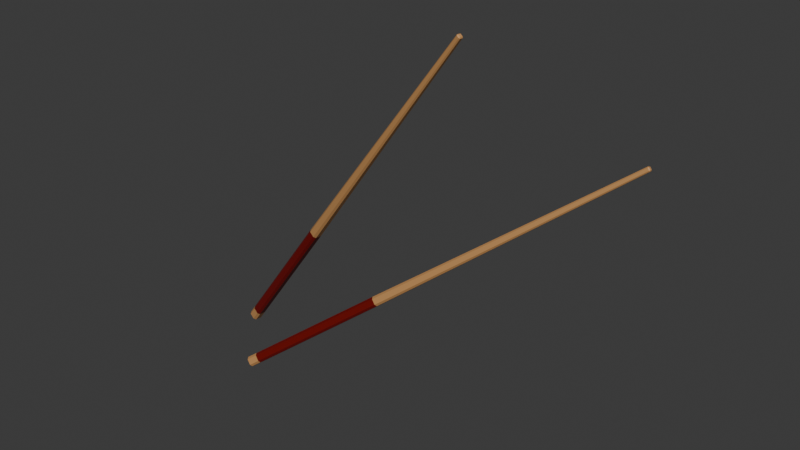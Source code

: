 # Source: doidua.blend  (saved by Blender 4.5.90; exported with 4.5.12 LTS)
import bpy
from mathutils import Matrix  # noqa: F401  (used for matrix-valued properties, if any)

bpy.ops.wm.read_factory_settings(use_empty=True)
scene = bpy.context.scene
scene.name = 'Scene'

# ---- collections
col_collection = bpy.data.collections.new('Collection'); scene.collection.children.link(col_collection)

# ---- materials (node trees are filled in below, after node groups)
mat_material_003 = bpy.data.materials.new('Material.003')
mat_material_003.diffuse_color = (0.5679, 0.2864, 0.103, 1.0)
mat_material_003.roughness = 0.5
mat_material_004 = bpy.data.materials.new('Material.004')
mat_material_004.diffuse_color = (0.1138, 0.1031, 0.165, 1.0)
mat_material_004.roughness = 0.5

# ---- material node trees
mat_material_003.use_nodes = True; mat_material_003.node_tree.nodes.clear()
_N = mat_material_003.node_tree.nodes; _L = mat_material_003.node_tree.links
n0 = _N.new('ShaderNodeBsdfPrincipled'); n0.name = 'Principled BSDF'; n0.location = (-200, 100)
n0.inputs[0].default_value = (0.5679, 0.2864, 0.103, 1.0)
n1 = _N.new('ShaderNodeOutputMaterial'); n1.name = 'Material Output'; n1.location = (200, 100)
n2 = _N.new('ShaderNodeNormalMap'); n2.name = 'Normal Map'; n2.location = (-600, -600)
n2.label = 'Normal/Map'
n2.inputs[0].default_value = 0.0
_L.new(n0.outputs[0], n1.inputs[0])
_L.new(n2.outputs[0], n0.inputs[5])
n1.is_active_output = True
mat_material_004.use_nodes = True; mat_material_004.node_tree.nodes.clear()
_N = mat_material_004.node_tree.nodes; _L = mat_material_004.node_tree.links
n0 = _N.new('ShaderNodeBsdfPrincipled'); n0.name = 'Principled BSDF'; n0.location = (-200, 100)
n0.inputs[0].default_value = (0.165, 0.0007905, 0.0, 1.0)
n1 = _N.new('ShaderNodeOutputMaterial'); n1.name = 'Material Output'; n1.location = (200, 100)
n2 = _N.new('ShaderNodeNormalMap'); n2.name = 'Normal Map'; n2.location = (-600, -600)
n2.label = 'Normal/Map'
n2.inputs[0].default_value = 0.0
_L.new(n0.outputs[0], n1.inputs[0])
_L.new(n2.outputs[0], n0.inputs[5])
n1.is_active_output = True

# ---- world
world_world = bpy.data.worlds.new('World'); scene.world = world_world
world_world.use_nodes = True; world_world.node_tree.nodes.clear()
_N = world_world.node_tree.nodes; _L = world_world.node_tree.links
n0 = _N.new('ShaderNodeOutputWorld'); n0.name = 'World Output'; n0.location = (200, 100)
n1 = _N.new('ShaderNodeBackground'); n1.name = 'Background'; n1.location = (-200, 100)
n1.inputs[0].default_value = (0.05088, 0.05088, 0.05088, 1.0)
_L.new(n1.outputs[0], n0.inputs[0])
n0.is_active_output = True
world_world.color = (0.05088, 0.05088, 0.05088)
world_world.sun_shadow_jitter_overblur = 0.0

# ---- meshes
me_cube_006 = bpy.data.meshes.new('Cube.006')
me_cube_006.from_pydata([(-9.983, -0.1021, -0.1732), (-9.983, -0.1732, -0.1021), (-10.05, -0.1021, -0.1021), (-9.983, -0.1732, 0.1021), (-9.983, -0.1021, 0.1732), (-10.05, -0.1021, 0.1021), (-9.983, 0.1021, -0.1732), (-10.05, 0.1021, -0.1021), (-9.983, 0.1732, -0.1021), (-9.983, 0.1021, 0.1732), (-9.983, 0.1732, 0.1021), (-10.05, 0.1021, 0.1021), (6.353, -0.04218, -0.07159), (6.383, -0.04218, -0.04218), (6.353, -0.07158, -0.04218), (6.353, -0.04218, 0.07158), (6.353, -0.07158, 0.04217), (6.383, -0.04218, 0.04217), (6.353, 0.04218, -0.07159), (6.353, 0.07158, -0.04218), (6.383, 0.04218, -0.04218), (6.353, 0.04218, 0.07158), (6.383, 0.04218, 0.04217), (6.353, 0.07158, 0.04217), (-3.771, 0.09441, -0.1602), (-3.771, 0.1602, -0.09441), (-3.771, 0.09441, 0.1602), (-3.771, 0.1602, 0.09441), (-3.771, -0.09441, -0.1602), (-3.771, -0.1602, -0.09441), (-3.771, -0.09441, 0.1602), (-3.771, -0.1602, 0.09441), (-9.535, 0.1015, -0.1723), (-9.535, 0.1723, 0.1015), (-9.535, -0.1723, -0.1015), (-9.535, -0.1015, 0.1723), (-9.535, 0.1723, -0.1015), (-9.535, 0.1015, 0.1723), (-9.535, -0.1015, -0.1723), (-9.535, -0.1723, 0.1015)], [], [(0, 1, 2), (3, 4, 5), (6, 7, 8), (9, 10, 11), (12, 13, 14), (15, 16, 17), (18, 19, 20), (21, 22, 23), (6, 0, 2, 7), (1, 3, 5, 2), (4, 9, 11, 5), (10, 8, 7, 11), (32, 6, 8, 36), (26, 21, 23, 27), (22, 20, 19, 23), (12, 18, 20, 13), (21, 15, 17, 22), (16, 14, 13, 17), (28, 12, 14, 29), (35, 4, 3, 39), (24, 18, 12, 28), (2, 5, 11, 7), (34, 39, 3, 1), (37, 9, 4, 35), (25, 27, 23, 19), (20, 22, 17, 13), (36, 33, 27, 25), (21, 26, 30, 15), (14, 16, 31, 29), (32, 24, 28, 38), (15, 30, 31, 16), (38, 28, 29, 34), (37, 26, 27, 33), (18, 24, 25, 19), (9, 37, 33, 10), (0, 38, 34, 1), (6, 32, 38, 0), (8, 10, 33, 36), (26, 37, 35, 30), (29, 31, 39, 34), (30, 35, 39, 31), (24, 32, 36, 25)])
me_cube_006.polygons.foreach_set('use_smooth', [True] * 42)
me_cube_006.polygons.foreach_set('material_index', [0, 0, 0, 0, 0, 0, 0, 0, 0, 0, 0, 0, 0, 0, 0, 0, 0, 0, 0, 0, 0, 0, 0, 0, 0, 0, 1, 0, 0, 1, 0, 1, 1, 0, 0, 0, 0, 0, 1, 1, 1, 1])
_k = set([(0, 1), (0, 2), (0, 6), (0, 38), (1, 2), (1, 3), (1, 34), (2, 5), (2, 7), (3, 4), (3, 5), (3, 39), (4, 5), (4, 9), (4, 35), (5, 11), (6, 7), (6, 8), (6, 32), (7, 8), (7, 11), (8, 10), (8, 36), (9, 10), (9, 11), (9, 37), (10, 11), (10, 33), (12, 13), (12, 14), (12, 18), (12, 28), (13, 14), (13, 17), (13, 20), (14, 16), (14, 29), (15, 16), (15, 17), (15, 21), (15, 30), (16, 17), (16, 31), (17, 22), (18, 19), (18, 20), (18, 24), (19, 20), (19, 23), (19, 25), (20, 22), (21, 22), (21, 23), (21, 26), (22, 23), (23, 27), (24, 32), (25, 36), (26, 37), (27, 33), (28, 38), (29, 34), (30, 35), (31, 39)])
me_cube_006.attributes.new('sharp_edge', 'BOOLEAN', 'EDGE').data.foreach_set('value', [ (min(e.vertices), max(e.vertices)) in _k for e in me_cube_006.edges])
_uv = me_cube_006.uv_layers.new(name='UVMap')
_uv.uv.foreach_set('vector', [0.1257, 0.6986, 0.1257, 0.75, 0.125, 0.6986, 0.5736, 0.9993, 0.625, 0.9993, 0.5736, 1.0, 0.1257, 0.5514, 0.125, 0.5514, 0.1257, 0.5, 0.625, 0.2507, 0.5736, 0.2507, 0.5736, 0.202, 0.3743, 0.6986, 0.4238, 0.6986, 0.4092, 0.7505, 0.6255, 0.7158, 0.5736, 0.7507, 0.5736, 0.7012, 0.3743, 0.5514, 0.4092, 0.4995, 0.4238, 0.5514, 0.6255, 0.5342, 0.5736, 0.5488, 0.5736, 0.4993, 0.1257, 0.5514, 0.1257, 0.6986, 0.125, 0.6986, 0.125, 0.5514, 0.4264, 0.9993, 0.5736, 0.9993, 0.5736, 1.0, 0.4264, 1.0, 0.8743, 0.6986, 0.8743, 0.5514, 0.875, 0.5514, 0.875, 0.6986, 0.5736, 0.2507, 0.4264, 0.2507, 0.4264, 0.1986, 0.5736, 0.202, 0.1313, 0.5514, 0.1257, 0.5514, 0.1257, 0.5, 0.1321, 0.5, 0.6252, 0.3389, 0.6255, 0.5342, 0.5736, 0.4993, 0.5736, 0.328, 0.5736, 0.5488, 0.4238, 0.5514, 0.4092, 0.4995, 0.5736, 0.4993, 0.3743, 0.6986, 0.3743, 0.5514, 0.4238, 0.5514, 0.4238, 0.6986, 0.6255, 0.5342, 0.6255, 0.7158, 0.5736, 0.7012, 0.5736, 0.5488, 0.5736, 0.7507, 0.4092, 0.7505, 0.4238, 0.6986, 0.5736, 0.7012, 0.203, 0.6986, 0.3743, 0.6986, 0.4092, 0.7505, 0.2139, 0.7502, 0.625, 0.9929, 0.625, 0.9993, 0.5736, 0.9993, 0.5736, 0.9937, 0.203, 0.5514, 0.3743, 0.5514, 0.3743, 0.6986, 0.203, 0.6986, 0.4264, 0.05135, 0.5736, 0.05135, 0.5736, 0.202, 0.4264, 0.1986, 0.426, 0.9937, 0.5736, 0.9937, 0.5736, 0.9993, 0.4264, 0.9993, 0.8687, 0.551, 0.8743, 0.5514, 0.8743, 0.6986, 0.8687, 0.699, 0.421, 0.3281, 0.5736, 0.328, 0.5736, 0.4993, 0.4092, 0.4995, 0.4238, 0.5514, 0.5736, 0.5488, 0.5736, 0.7012, 0.4238, 0.6986, 0.426, 0.2563, 0.5736, 0.2563, 0.5736, 0.328, 0.421, 0.3281, 0.6255, 0.5342, 0.7969, 0.546, 0.7969, 0.704, 0.6255, 0.7158, 0.4092, 0.7505, 0.5736, 0.7507, 0.5736, 0.922, 0.421, 0.9219, 0.1313, 0.5514, 0.203, 0.5514, 0.203, 0.6986, 0.1313, 0.6986, 0.6255, 0.7158, 0.6252, 0.9111, 0.5736, 0.922, 0.5736, 0.7507, 0.1313, 0.6986, 0.203, 0.6986, 0.2139, 0.7502, 0.1321, 0.75, 0.625, 0.2571, 0.6252, 0.3389, 0.5736, 0.328, 0.5736, 0.2563, 0.3743, 0.5514, 0.203, 0.5514, 0.2139, 0.4998, 0.4092, 0.4995, 0.625, 0.2507, 0.625, 0.2571, 0.5736, 0.2563, 0.5736, 0.2507, 0.1257, 0.6986, 0.1313, 0.6986, 0.1321, 0.75, 0.1257, 0.75, 0.1257, 0.5514, 0.1313, 0.5514, 0.1313, 0.6986, 0.1257, 0.6986, 0.4264, 0.2507, 0.5736, 0.2507, 0.5736, 0.2563, 0.426, 0.2563, 0.7969, 0.546, 0.8687, 0.551, 0.8687, 0.699, 0.7969, 0.704, 0.421, 0.9219, 0.5736, 0.922, 0.5736, 0.9937, 0.426, 0.9937, 0.6252, 0.9111, 0.625, 0.9929, 0.5736, 0.9937, 0.5736, 0.922, 0.203, 0.5514, 0.1313, 0.5514, 0.1321, 0.5, 0.2139, 0.4998])
me_cube_006.materials.append(mat_material_003)
me_cube_006.materials.append(mat_material_004)
me_cube_006.update()
me_cube_006.normals_split_custom_set([tuple(v) for v in zip(*[iter([-0.5774, -0.5773, -0.5774, -0.5774, -0.5773, -0.5774, -0.5774, -0.5773, -0.5774, -0.5773, -0.5774, 0.5773, -0.5773, -0.5774, 0.5773, -0.5773, -0.5774, 0.5773, -0.5773, 0.5774, -0.5773, -0.5773, 0.5774, -0.5773, -0.5773, 0.5774, -0.5773, -0.5774, 0.5773, 0.5774, -0.5774, 0.5773, 0.5774, -0.5774, 0.5773, 0.5774, 0.5774, -0.5774, -0.5773, 0.5774, -0.5774, -0.5773, 0.5774, -0.5774, -0.5773, 0.5774, -0.5773, 0.5774, 0.5774, -0.5773, 0.5774, 0.5774, -0.5773, 0.5774, 0.5774, 0.5773, -0.5774, 0.5774, 0.5773, -0.5774, 0.5774, 0.5773, -0.5774, 0.5774, 0.5774, 0.5773, 0.5774, 0.5774, 0.5773, 0.5774, 0.5774, 0.5773, -0.7071, -2.156e-06, -0.7071, -0.7071, -2.156e-06, -0.7071, -0.7071, -2.156e-06, -0.7071, -0.7071, -2.156e-06, -0.7071, -0.7071, -0.7071, 0.0, -0.7071, -0.7071, 0.0, -0.7071, -0.7071, 0.0, -0.7071, -0.7071, 0.0, -0.7071, 2.156e-06, 0.7071, -0.7071, 2.156e-06, 0.7071, -0.7071, 2.156e-06, 0.7071, -0.7071, 2.156e-06, 0.7071, -0.7071, 0.7071, 0.0, -0.7071, 0.7071, 0.0, -0.7071, 0.7071, 0.0, -0.7071, 0.7071, 0.0, 0.002353, 0.7071, -0.7071, 0.002353, 0.7071, -0.7071, 0.002353, 0.7071, -0.7071, 0.002353, 0.7071, -0.7071, 0.006093, 0.7071, 0.7071, 0.00984, 0.7071, 0.7071, 0.00984, 0.7071, 0.7071, 0.006093, 0.7071, 0.7071, 0.7071, 0.7071, 0.0, 0.7071, 0.7071, 0.0, 0.7071, 0.7071, 0.0, 0.7071, 0.7071, 0.0, 0.7071, 1.717e-06, -0.7071, 0.7071, 1.717e-06, -0.7071, 0.7071, 1.717e-06, -0.7071, 0.7071, 1.717e-06, -0.7071, 0.7071, -1.717e-06, 0.7071, 0.7071, -1.717e-06, 0.7071, 0.7071, -1.717e-06, 0.7071, 0.7071, -1.717e-06, 0.7071, 0.7071, -0.7071, 3.318e-08, 0.7071, -0.7071, 3.318e-08, 0.7071, -0.7071, 3.318e-08, 0.7071, -0.7071, 3.318e-08, 0.006093, -0.7071, -0.7071, 0.00984, -0.7071, -0.7071, 0.00984, -0.7071, -0.7071, 0.006093, -0.7071, -0.7071, 0.002353, -0.7071, 0.7071, 0.002353, -0.7071, 0.7071, 0.002353, -0.7071, 0.7071, 0.002353, -0.7071, 0.7071, 0.005419, -8.065e-09, -1.0, 0.008757, -1.616e-08, -1.0, 0.008757, -1.616e-08, -1.0, 0.005418, -8.065e-09, -1.0, -1.0, 0.0, 0.0, -1.0, 0.0, 0.0, -1.0, 0.0, 0.0, -1.0, 0.0, 0.0, 0.002094, -1.0, 2.637e-08, 0.002094, -1.0, 2.637e-08, 0.002094, -1.0, 0.0, 0.002094, -1.0, 0.0, 0.002094, 0.0, 1.0, 0.002094, 0.0, 1.0, 0.002094, 0.0, 1.0, 0.002094, 0.0, 1.0, 0.005419, 1.0, -6.2e-08, 0.005419, 1.0, -6.2e-08, 0.008757, 1.0, -8.621e-08, 0.008757, 1.0, -8.621e-08, 1.0, 0.0, 0.0, 1.0, 0.0, 0.0, 1.0, 0.0, 0.0, 1.0, 0.0, 0.0, 0.002094, 1.0, -1.893e-08, 0.002094, 1.0, -1.893e-08, 0.005419, 1.0, -6.2e-08, 0.005419, 1.0, -6.2e-08, 0.008757, 1.616e-08, 1.0, 0.005419, 8.065e-09, 1.0, 0.005419, 8.065e-09, 1.0, 0.008757, 1.616e-08, 1.0, 0.008757, -1.0, 5.526e-08, 0.008757, -1.0, 5.526e-08, 0.005419, -1.0, 5.402e-08, 0.005419, -1.0, 5.402e-08, 0.002094, 0.0, -1.0, 0.005419, -8.065e-09, -1.0, 0.005418, -8.065e-09, -1.0, 0.002094, 0.0, -1.0, 0.00984, -0.7071, 0.7071, 0.006093, -0.7071, 0.7071, 0.006093, -0.7071, 0.7071, 0.00984, -0.7071, 0.7071, 0.002353, -0.7071, -0.7071, 0.006093, -0.7071, -0.7071, 0.006093, -0.7071, -0.7071, 0.002353, -0.7071, -0.7071, 0.002353, 0.7071, 0.7071, 0.006093, 0.7071, 0.7071, 0.006093, 0.7071, 0.7071, 0.002353, 0.7071, 0.7071, 0.00984, 0.7071, -0.7071, 0.006093, 0.7071, -0.7071, 0.006093, 0.7071, -0.7071, 0.00984, 0.7071, -0.7071, 0.002353, 0.7071, 0.7071, 0.002353, 0.7071, 0.7071, 0.002353, 0.7071, 0.7071, 0.002353, 0.7071, 0.7071, 0.002353, -0.7071, -0.7071, 0.002353, -0.7071, -0.7071, 0.002353, -0.7071, -0.7071, 0.002353, -0.7071, -0.7071, 0.002094, 0.0, -1.0, 0.002094, 0.0, -1.0, 0.002094, 0.0, -1.0, 0.002094, 0.0, -1.0, 0.002094, 1.0, 0.0, 0.002094, 1.0, 0.0, 0.002094, 1.0, -1.893e-08, 0.002094, 1.0, -1.893e-08, 0.005419, 8.065e-09, 1.0, 0.002094, 0.0, 1.0, 0.002094, 0.0, 1.0, 0.005419, 8.065e-09, 1.0, 0.005419, -1.0, 5.402e-08, 0.005419, -1.0, 5.402e-08, 0.002094, -1.0, 2.637e-08, 0.002094, -1.0, 2.637e-08, 0.006093, -0.7071, 0.7071, 0.002353, -0.7071, 0.7071, 0.002353, -0.7071, 0.7071, 0.006093, -0.7071, 0.7071, 0.006093, 0.7071, -0.7071, 0.002353, 0.7071, -0.7071, 0.002353, 0.7071, -0.7071, 0.006093, 0.7071, -0.7071])] * 3)])
me_cube_010 = bpy.data.meshes.new('Cube.010')
me_cube_010.from_pydata([(-9.983, -0.1021, -0.1732), (-9.983, -0.1732, -0.1021), (-10.05, -0.1021, -0.1021), (-9.983, -0.1732, 0.1021), (-9.983, -0.1021, 0.1732), (-10.05, -0.1021, 0.1021), (-9.983, 0.1021, -0.1732), (-10.05, 0.1021, -0.1021), (-9.983, 0.1732, -0.1021), (-9.983, 0.1021, 0.1732), (-9.983, 0.1732, 0.1021), (-10.05, 0.1021, 0.1021), (6.353, -0.04218, -0.07159), (6.383, -0.04218, -0.04218), (6.353, -0.07158, -0.04218), (6.353, -0.04218, 0.07158), (6.353, -0.07158, 0.04217), (6.383, -0.04218, 0.04217), (6.353, 0.04218, -0.07159), (6.353, 0.07158, -0.04218), (6.383, 0.04218, -0.04218), (6.353, 0.04218, 0.07158), (6.383, 0.04218, 0.04217), (6.353, 0.07158, 0.04217), (-3.771, 0.09441, -0.1602), (-3.771, 0.1602, -0.09441), (-3.771, 0.09441, 0.1602), (-3.771, 0.1602, 0.09441), (-3.771, -0.09441, -0.1602), (-3.771, -0.1602, -0.09441), (-3.771, -0.09441, 0.1602), (-3.771, -0.1602, 0.09441), (-9.535, 0.1015, -0.1723), (-9.535, 0.1723, 0.1015), (-9.535, -0.1723, -0.1015), (-9.535, -0.1015, 0.1723), (-9.535, 0.1723, -0.1015), (-9.535, 0.1015, 0.1723), (-9.535, -0.1015, -0.1723), (-9.535, -0.1723, 0.1015)], [], [(0, 1, 2), (3, 4, 5), (6, 7, 8), (9, 10, 11), (12, 13, 14), (15, 16, 17), (18, 19, 20), (21, 22, 23), (6, 0, 2, 7), (1, 3, 5, 2), (4, 9, 11, 5), (10, 8, 7, 11), (32, 6, 8, 36), (26, 21, 23, 27), (22, 20, 19, 23), (12, 18, 20, 13), (21, 15, 17, 22), (16, 14, 13, 17), (28, 12, 14, 29), (35, 4, 3, 39), (24, 18, 12, 28), (2, 5, 11, 7), (34, 39, 3, 1), (37, 9, 4, 35), (25, 27, 23, 19), (20, 22, 17, 13), (36, 33, 27, 25), (21, 26, 30, 15), (14, 16, 31, 29), (32, 24, 28, 38), (15, 30, 31, 16), (38, 28, 29, 34), (37, 26, 27, 33), (18, 24, 25, 19), (9, 37, 33, 10), (0, 38, 34, 1), (6, 32, 38, 0), (8, 10, 33, 36), (26, 37, 35, 30), (29, 31, 39, 34), (30, 35, 39, 31), (24, 32, 36, 25)])
me_cube_010.polygons.foreach_set('use_smooth', [True] * 42)
me_cube_010.polygons.foreach_set('material_index', [0, 0, 0, 0, 0, 0, 0, 0, 0, 0, 0, 0, 0, 0, 0, 0, 0, 0, 0, 0, 0, 0, 0, 0, 0, 0, 1, 0, 0, 1, 0, 1, 1, 0, 0, 0, 0, 0, 1, 1, 1, 1])
_k = set([(0, 1), (0, 2), (0, 6), (0, 38), (1, 2), (1, 3), (1, 34), (2, 5), (2, 7), (3, 4), (3, 5), (3, 39), (4, 5), (4, 9), (4, 35), (5, 11), (6, 7), (6, 8), (6, 32), (7, 8), (7, 11), (8, 10), (8, 36), (9, 10), (9, 11), (9, 37), (10, 11), (10, 33), (12, 13), (12, 14), (12, 18), (12, 28), (13, 14), (13, 17), (13, 20), (14, 16), (14, 29), (15, 16), (15, 17), (15, 21), (15, 30), (16, 17), (16, 31), (17, 22), (18, 19), (18, 20), (18, 24), (19, 20), (19, 23), (19, 25), (20, 22), (21, 22), (21, 23), (21, 26), (22, 23), (23, 27), (24, 32), (25, 36), (26, 37), (27, 33), (28, 38), (29, 34), (30, 35), (31, 39)])
me_cube_010.attributes.new('sharp_edge', 'BOOLEAN', 'EDGE').data.foreach_set('value', [ (min(e.vertices), max(e.vertices)) in _k for e in me_cube_010.edges])
_uv = me_cube_010.uv_layers.new(name='UVMap')
_uv.uv.foreach_set('vector', [0.1257, 0.6986, 0.1257, 0.75, 0.125, 0.6986, 0.5736, 0.9993, 0.625, 0.9993, 0.5736, 1.0, 0.1257, 0.5514, 0.125, 0.5514, 0.1257, 0.5, 0.625, 0.2507, 0.5736, 0.2507, 0.5736, 0.202, 0.3743, 0.6986, 0.4238, 0.6986, 0.4092, 0.7505, 0.6255, 0.7158, 0.5736, 0.7507, 0.5736, 0.7012, 0.3743, 0.5514, 0.4092, 0.4995, 0.4238, 0.5514, 0.6255, 0.5342, 0.5736, 0.5488, 0.5736, 0.4993, 0.1257, 0.5514, 0.1257, 0.6986, 0.125, 0.6986, 0.125, 0.5514, 0.4264, 0.9993, 0.5736, 0.9993, 0.5736, 1.0, 0.4264, 1.0, 0.8743, 0.6986, 0.8743, 0.5514, 0.875, 0.5514, 0.875, 0.6986, 0.5736, 0.2507, 0.4264, 0.2507, 0.4264, 0.1986, 0.5736, 0.202, 0.1313, 0.5514, 0.1257, 0.5514, 0.1257, 0.5, 0.1321, 0.5, 0.6252, 0.3389, 0.6255, 0.5342, 0.5736, 0.4993, 0.5736, 0.328, 0.5736, 0.5488, 0.4238, 0.5514, 0.4092, 0.4995, 0.5736, 0.4993, 0.3743, 0.6986, 0.3743, 0.5514, 0.4238, 0.5514, 0.4238, 0.6986, 0.6255, 0.5342, 0.6255, 0.7158, 0.5736, 0.7012, 0.5736, 0.5488, 0.5736, 0.7507, 0.4092, 0.7505, 0.4238, 0.6986, 0.5736, 0.7012, 0.203, 0.6986, 0.3743, 0.6986, 0.4092, 0.7505, 0.2139, 0.7502, 0.625, 0.9929, 0.625, 0.9993, 0.5736, 0.9993, 0.5736, 0.9937, 0.203, 0.5514, 0.3743, 0.5514, 0.3743, 0.6986, 0.203, 0.6986, 0.4264, 0.05135, 0.5736, 0.05135, 0.5736, 0.202, 0.4264, 0.1986, 0.426, 0.9937, 0.5736, 0.9937, 0.5736, 0.9993, 0.4264, 0.9993, 0.8687, 0.551, 0.8743, 0.5514, 0.8743, 0.6986, 0.8687, 0.699, 0.421, 0.3281, 0.5736, 0.328, 0.5736, 0.4993, 0.4092, 0.4995, 0.4238, 0.5514, 0.5736, 0.5488, 0.5736, 0.7012, 0.4238, 0.6986, 0.426, 0.2563, 0.5736, 0.2563, 0.5736, 0.328, 0.421, 0.3281, 0.6255, 0.5342, 0.7969, 0.546, 0.7969, 0.704, 0.6255, 0.7158, 0.4092, 0.7505, 0.5736, 0.7507, 0.5736, 0.922, 0.421, 0.9219, 0.1313, 0.5514, 0.203, 0.5514, 0.203, 0.6986, 0.1313, 0.6986, 0.6255, 0.7158, 0.6252, 0.9111, 0.5736, 0.922, 0.5736, 0.7507, 0.1313, 0.6986, 0.203, 0.6986, 0.2139, 0.7502, 0.1321, 0.75, 0.625, 0.2571, 0.6252, 0.3389, 0.5736, 0.328, 0.5736, 0.2563, 0.3743, 0.5514, 0.203, 0.5514, 0.2139, 0.4998, 0.4092, 0.4995, 0.625, 0.2507, 0.625, 0.2571, 0.5736, 0.2563, 0.5736, 0.2507, 0.1257, 0.6986, 0.1313, 0.6986, 0.1321, 0.75, 0.1257, 0.75, 0.1257, 0.5514, 0.1313, 0.5514, 0.1313, 0.6986, 0.1257, 0.6986, 0.4264, 0.2507, 0.5736, 0.2507, 0.5736, 0.2563, 0.426, 0.2563, 0.7969, 0.546, 0.8687, 0.551, 0.8687, 0.699, 0.7969, 0.704, 0.421, 0.9219, 0.5736, 0.922, 0.5736, 0.9937, 0.426, 0.9937, 0.6252, 0.9111, 0.625, 0.9929, 0.5736, 0.9937, 0.5736, 0.922, 0.203, 0.5514, 0.1313, 0.5514, 0.1321, 0.5, 0.2139, 0.4998])
me_cube_010.materials.append(mat_material_003)
me_cube_010.materials.append(mat_material_004)
me_cube_010.update()
me_cube_010.normals_split_custom_set([tuple(v) for v in zip(*[iter([-0.5774, -0.5773, -0.5774, -0.5774, -0.5773, -0.5774, -0.5774, -0.5773, -0.5774, -0.5773, -0.5774, 0.5773, -0.5773, -0.5774, 0.5773, -0.5773, -0.5774, 0.5773, -0.5773, 0.5774, -0.5773, -0.5773, 0.5774, -0.5773, -0.5773, 0.5774, -0.5773, -0.5774, 0.5773, 0.5774, -0.5774, 0.5773, 0.5774, -0.5774, 0.5773, 0.5774, 0.5774, -0.5774, -0.5773, 0.5774, -0.5774, -0.5773, 0.5774, -0.5774, -0.5773, 0.5774, -0.5773, 0.5774, 0.5774, -0.5773, 0.5774, 0.5774, -0.5773, 0.5774, 0.5774, 0.5773, -0.5774, 0.5774, 0.5773, -0.5774, 0.5774, 0.5773, -0.5774, 0.5774, 0.5774, 0.5773, 0.5774, 0.5774, 0.5773, 0.5774, 0.5774, 0.5773, -0.7071, -2.156e-06, -0.7071, -0.7071, -2.156e-06, -0.7071, -0.7071, -2.156e-06, -0.7071, -0.7071, -2.156e-06, -0.7071, -0.7071, -0.7071, 0.0, -0.7071, -0.7071, 0.0, -0.7071, -0.7071, 0.0, -0.7071, -0.7071, 0.0, -0.7071, 2.156e-06, 0.7071, -0.7071, 2.156e-06, 0.7071, -0.7071, 2.156e-06, 0.7071, -0.7071, 2.156e-06, 0.7071, -0.7071, 0.7071, 0.0, -0.7071, 0.7071, 0.0, -0.7071, 0.7071, 0.0, -0.7071, 0.7071, 0.0, 0.002353, 0.7071, -0.7071, 0.002353, 0.7071, -0.7071, 0.002353, 0.7071, -0.7071, 0.002353, 0.7071, -0.7071, 0.006093, 0.7071, 0.7071, 0.00984, 0.7071, 0.7071, 0.00984, 0.7071, 0.7071, 0.006093, 0.7071, 0.7071, 0.7071, 0.7071, 0.0, 0.7071, 0.7071, 0.0, 0.7071, 0.7071, 0.0, 0.7071, 0.7071, 0.0, 0.7071, 1.717e-06, -0.7071, 0.7071, 1.717e-06, -0.7071, 0.7071, 1.717e-06, -0.7071, 0.7071, 1.717e-06, -0.7071, 0.7071, -1.717e-06, 0.7071, 0.7071, -1.717e-06, 0.7071, 0.7071, -1.717e-06, 0.7071, 0.7071, -1.717e-06, 0.7071, 0.7071, -0.7071, 3.318e-08, 0.7071, -0.7071, 3.318e-08, 0.7071, -0.7071, 3.318e-08, 0.7071, -0.7071, 3.318e-08, 0.006093, -0.7071, -0.7071, 0.00984, -0.7071, -0.7071, 0.00984, -0.7071, -0.7071, 0.006093, -0.7071, -0.7071, 0.002353, -0.7071, 0.7071, 0.002353, -0.7071, 0.7071, 0.002353, -0.7071, 0.7071, 0.002353, -0.7071, 0.7071, 0.005419, -8.065e-09, -1.0, 0.008757, -1.616e-08, -1.0, 0.008757, -1.616e-08, -1.0, 0.005418, -8.065e-09, -1.0, -1.0, 0.0, 0.0, -1.0, 0.0, 0.0, -1.0, 0.0, 0.0, -1.0, 0.0, 0.0, 0.002094, -1.0, 2.637e-08, 0.002094, -1.0, 2.637e-08, 0.002094, -1.0, 0.0, 0.002094, -1.0, 0.0, 0.002094, 0.0, 1.0, 0.002094, 0.0, 1.0, 0.002094, 0.0, 1.0, 0.002094, 0.0, 1.0, 0.005419, 1.0, -6.2e-08, 0.005419, 1.0, -6.2e-08, 0.008757, 1.0, -8.621e-08, 0.008757, 1.0, -8.621e-08, 1.0, 0.0, 0.0, 1.0, 0.0, 0.0, 1.0, 0.0, 0.0, 1.0, 0.0, 0.0, 0.002094, 1.0, -1.893e-08, 0.002094, 1.0, -1.893e-08, 0.005419, 1.0, -6.2e-08, 0.005419, 1.0, -6.2e-08, 0.008757, 1.616e-08, 1.0, 0.005419, 8.065e-09, 1.0, 0.005419, 8.065e-09, 1.0, 0.008757, 1.616e-08, 1.0, 0.008757, -1.0, 5.526e-08, 0.008757, -1.0, 5.526e-08, 0.005419, -1.0, 5.402e-08, 0.005419, -1.0, 5.402e-08, 0.002094, 0.0, -1.0, 0.005419, -8.065e-09, -1.0, 0.005418, -8.065e-09, -1.0, 0.002094, 0.0, -1.0, 0.00984, -0.7071, 0.7071, 0.006093, -0.7071, 0.7071, 0.006093, -0.7071, 0.7071, 0.00984, -0.7071, 0.7071, 0.002353, -0.7071, -0.7071, 0.006093, -0.7071, -0.7071, 0.006093, -0.7071, -0.7071, 0.002353, -0.7071, -0.7071, 0.002353, 0.7071, 0.7071, 0.006093, 0.7071, 0.7071, 0.006093, 0.7071, 0.7071, 0.002353, 0.7071, 0.7071, 0.00984, 0.7071, -0.7071, 0.006093, 0.7071, -0.7071, 0.006093, 0.7071, -0.7071, 0.00984, 0.7071, -0.7071, 0.002353, 0.7071, 0.7071, 0.002353, 0.7071, 0.7071, 0.002353, 0.7071, 0.7071, 0.002353, 0.7071, 0.7071, 0.002353, -0.7071, -0.7071, 0.002353, -0.7071, -0.7071, 0.002353, -0.7071, -0.7071, 0.002353, -0.7071, -0.7071, 0.002094, 0.0, -1.0, 0.002094, 0.0, -1.0, 0.002094, 0.0, -1.0, 0.002094, 0.0, -1.0, 0.002094, 1.0, 0.0, 0.002094, 1.0, 0.0, 0.002094, 1.0, -1.893e-08, 0.002094, 1.0, -1.893e-08, 0.005419, 8.065e-09, 1.0, 0.002094, 0.0, 1.0, 0.002094, 0.0, 1.0, 0.005419, 8.065e-09, 1.0, 0.005419, -1.0, 5.402e-08, 0.005419, -1.0, 5.402e-08, 0.002094, -1.0, 2.637e-08, 0.002094, -1.0, 2.637e-08, 0.006093, -0.7071, 0.7071, 0.002353, -0.7071, 0.7071, 0.002353, -0.7071, 0.7071, 0.006093, -0.7071, 0.7071, 0.006093, 0.7071, -0.7071, 0.002353, 0.7071, -0.7071, 0.002353, 0.7071, -0.7071, 0.006093, 0.7071, -0.7071])] * 3)])

# ---- objects
ob_cube = bpy.data.objects.new('Cube', me_cube_006)
ob_cube_001 = bpy.data.objects.new('Cube.001', me_cube_010)

# ---- transforms, parenting, visibility, modifiers, constraints
ob_cube.location = (2.1, 0.6626, 8.274)
ob_cube.rotation_euler = (-0.2552, -0.6554, 0.2091)
ob_cube.scale = (1.0, 1.0, 1.0)
ob_cube.color = (0.8, 0.8, 0.8, 1.0)
ob_cube_001.location = (-0.6222, -0.7939, 10.74)
ob_cube_001.rotation_euler = (0.03672, -0.8911, -0.1847)
ob_cube_001.scale = (1.0, 1.0, 1.0)
ob_cube_001.color = (0.8, 0.8, 0.8, 1.0)

# ---- collection membership
col_collection.objects.link(ob_cube)
col_collection.objects.link(ob_cube_001)

# ---- scene / render settings (as saved in the file)
scene.frame_start = 1; scene.frame_end = 250; scene.frame_set(1)
scene.render.engine = 'BLENDER_EEVEE_NEXT'
bpy.context.view_layer.update()

# ---- added for rendering (the .blend has no active camera and no usable light): camera, sun
cam_auto = bpy.data.cameras.new('AutoCamera')
cam_auto.lens = 50.0
cam_auto.sensor_width = 36.0
cam_auto.clip_end = 1000.0
ob_auto_camera = bpy.data.objects.new('AutoCamera', cam_auto)
scene.collection.objects.link(ob_auto_camera)
ob_auto_camera.location = (18.7128, -22.2599, 23.8007)
ob_auto_camera.rotation_euler = (1.09748, -7.21219e-08, 0.694738)
scene.camera = ob_auto_camera
light_auto_sun = bpy.data.lights.new('AutoSun', 'SUN')
light_auto_sun.energy = 3.0
light_auto_sun.angle = 0.0523599
ob_auto_sun = bpy.data.objects.new('AutoSun', light_auto_sun)
scene.collection.objects.link(ob_auto_sun)
ob_auto_sun.rotation_euler = (0.872665, 0.174533, 0.523599)
bpy.context.view_layer.update()
